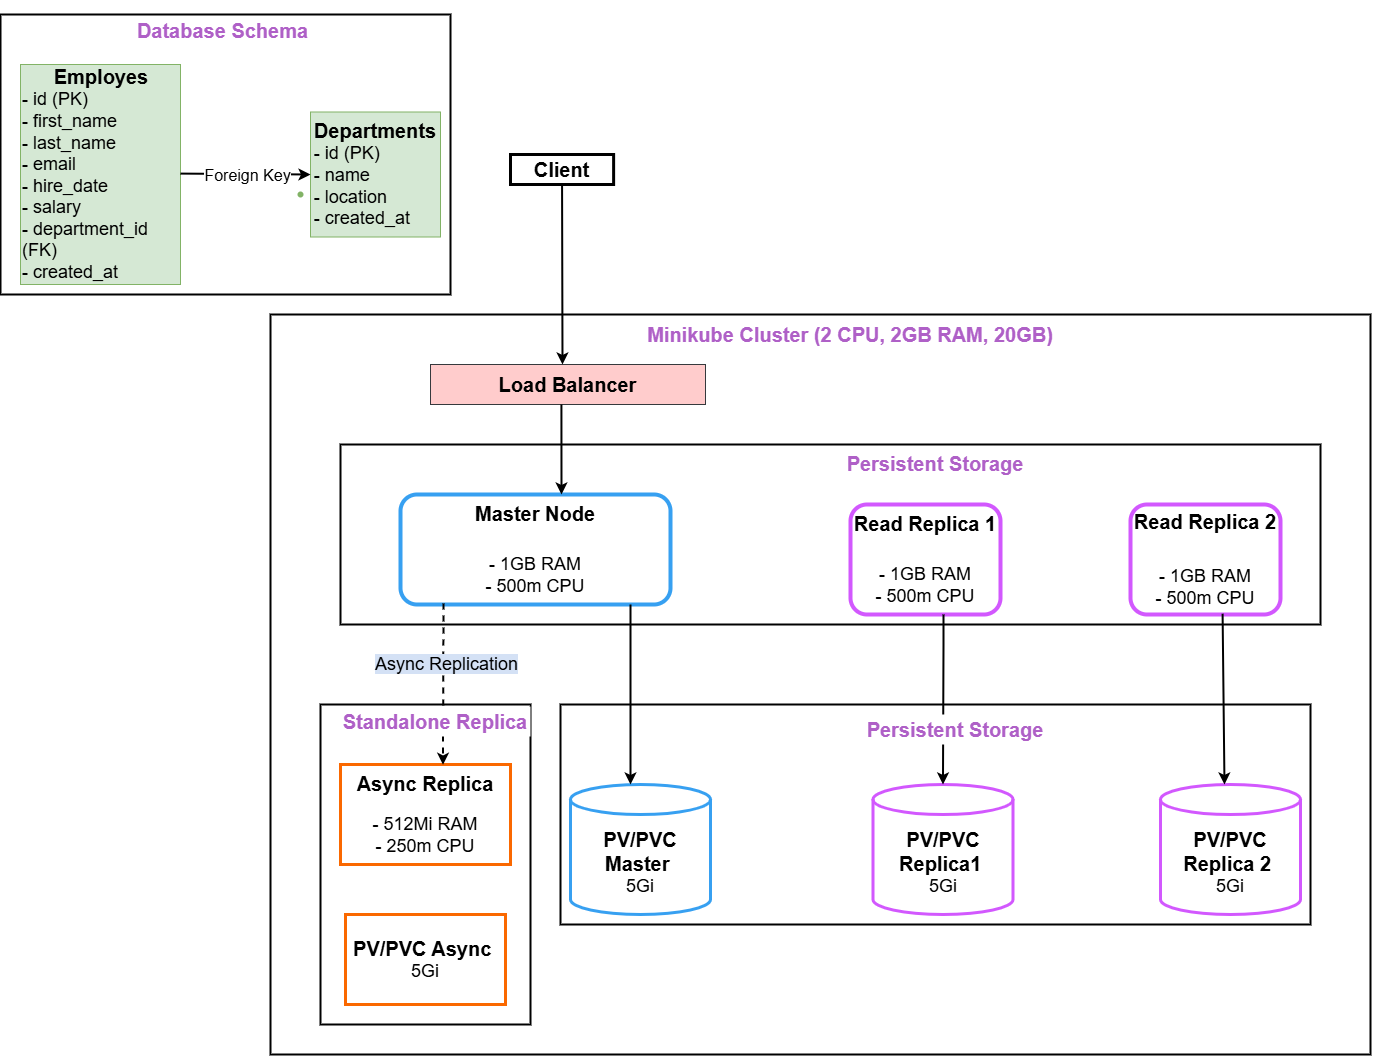

The diagram above was exported from draw.io. Its source (the exported page's mxGraphModel, read from the mxfile embedded in the PNG):
<mxGraphModel dx="3000" dy="2591" grid="1" gridSize="10" guides="1" tooltips="1" connect="1" arrows="1" fold="1" page="1" pageScale="1" pageWidth="850" pageHeight="1100" math="0" shadow="0">
  <root>
    <mxCell id="0" />
    <mxCell id="1" parent="0" />
    <mxCell id="nCXMt2iarxIEantucKcI-2" value="" style="rounded=0;whiteSpace=wrap;html=1;strokeColor=default;strokeWidth=2;" vertex="1" parent="1">
      <mxGeometry x="320" y="270" width="1100" height="740" as="geometry" />
    </mxCell>
    <mxCell id="nCXMt2iarxIEantucKcI-4" value="" style="rounded=0;whiteSpace=wrap;html=1;strokeWidth=2;" vertex="1" parent="1">
      <mxGeometry x="50" y="-30" width="450" height="280" as="geometry" />
    </mxCell>
    <mxCell id="nCXMt2iarxIEantucKcI-6" value="&lt;div style=&quot;text-align: center;&quot;&gt;&lt;b style=&quot;background-color: initial;&quot;&gt;&lt;font style=&quot;font-size: 20px;&quot;&gt;Employes&lt;/font&gt;&lt;/b&gt;&lt;/div&gt;&lt;div style=&quot;&quot;&gt;&lt;span style=&quot;background-color: initial;&quot;&gt;&lt;font style=&quot;font-size: 18px;&quot;&gt;- id (PK)&lt;/font&gt;&lt;/span&gt;&lt;/div&gt;&lt;div style=&quot;&quot;&gt;&lt;font style=&quot;font-size: 18px;&quot;&gt;- first_name&lt;/font&gt;&lt;/div&gt;&lt;div style=&quot;&quot;&gt;&lt;font style=&quot;font-size: 18px;&quot;&gt;- last_name&lt;/font&gt;&lt;/div&gt;&lt;div style=&quot;&quot;&gt;&lt;font style=&quot;font-size: 18px;&quot;&gt;- email&lt;/font&gt;&lt;/div&gt;&lt;div style=&quot;&quot;&gt;&lt;font style=&quot;font-size: 18px;&quot;&gt;- hire_date&lt;/font&gt;&lt;/div&gt;&lt;div style=&quot;&quot;&gt;&lt;font style=&quot;font-size: 18px;&quot;&gt;- salary&lt;/font&gt;&lt;/div&gt;&lt;div style=&quot;&quot;&gt;&lt;font style=&quot;font-size: 18px;&quot;&gt;- department_id (FK)&lt;/font&gt;&lt;/div&gt;&lt;div style=&quot;&quot;&gt;&lt;font style=&quot;font-size: 18px;&quot;&gt;- created_at&lt;/font&gt;&lt;/div&gt;" style="rounded=0;whiteSpace=wrap;html=1;fillColor=#d5e8d4;strokeColor=#82b366;align=left;" vertex="1" parent="1">
      <mxGeometry x="70" y="20" width="160" height="220" as="geometry" />
    </mxCell>
    <mxCell id="nCXMt2iarxIEantucKcI-17" value="&lt;div&gt;&lt;span style=&quot;background-color: initial;&quot;&gt;&lt;b style=&quot;&quot;&gt;&lt;font style=&quot;font-size: 20px;&quot;&gt;Departments&lt;/font&gt;&lt;/b&gt;&lt;/span&gt;&lt;/div&gt;&lt;div style=&quot;text-align: left;&quot;&gt;&lt;span style=&quot;background-color: initial;&quot;&gt;&lt;font style=&quot;font-size: 18px;&quot;&gt;- id (PK)&lt;/font&gt;&lt;/span&gt;&lt;/div&gt;&lt;div style=&quot;text-align: left;&quot;&gt;&lt;span style=&quot;background-color: initial;&quot;&gt;&lt;font style=&quot;font-size: 18px;&quot;&gt;- name&lt;/font&gt;&lt;/span&gt;&lt;/div&gt;&lt;div style=&quot;text-align: left;&quot;&gt;&lt;span style=&quot;background-color: initial;&quot;&gt;&lt;font style=&quot;font-size: 18px;&quot;&gt;- location&lt;/font&gt;&lt;/span&gt;&lt;/div&gt;&lt;div style=&quot;text-align: left;&quot;&gt;&lt;span style=&quot;background-color: initial;&quot;&gt;&lt;font style=&quot;font-size: 18px;&quot;&gt;- created_at&lt;/font&gt;&lt;/span&gt;&lt;/div&gt;" style="rounded=0;whiteSpace=wrap;html=1;fillColor=#d5e8d4;strokeColor=#82b366;" vertex="1" parent="1">
      <mxGeometry x="360" y="67.5" width="130" height="125" as="geometry" />
    </mxCell>
    <mxCell id="nCXMt2iarxIEantucKcI-20" value="" style="shape=waypoint;sketch=0;size=6;pointerEvents=1;points=[];fillColor=#d5e8d4;resizable=0;rotatable=0;perimeter=centerPerimeter;snapToPoint=1;align=left;strokeColor=#82b366;rounded=0;" vertex="1" parent="1">
      <mxGeometry x="340" y="140" width="20" height="20" as="geometry" />
    </mxCell>
    <mxCell id="nCXMt2iarxIEantucKcI-32" value="&lt;font style=&quot;font-size: 20px;&quot;&gt;&lt;b style=&quot;&quot;&gt;Client&lt;/b&gt;&lt;/font&gt;" style="rounded=0;whiteSpace=wrap;html=1;strokeWidth=3;" vertex="1" parent="1">
      <mxGeometry x="560" y="110" width="103.12" height="30" as="geometry" />
    </mxCell>
    <mxCell id="nCXMt2iarxIEantucKcI-35" value="" style="rounded=0;whiteSpace=wrap;html=1;strokeWidth=2;" vertex="1" parent="1">
      <mxGeometry x="390" y="400" width="980" height="180" as="geometry" />
    </mxCell>
    <mxCell id="nCXMt2iarxIEantucKcI-36" value="&lt;font style=&quot;font-size: 20px;&quot;&gt;&lt;b&gt;Load Balancer&lt;/b&gt;&lt;/font&gt;" style="rounded=0;whiteSpace=wrap;html=1;fillColor=#ffcccc;strokeColor=#36393d;" vertex="1" parent="1">
      <mxGeometry x="480" y="320" width="275" height="40" as="geometry" />
    </mxCell>
    <mxCell id="nCXMt2iarxIEantucKcI-42" value="&lt;font style=&quot;font-size: 20px;&quot;&gt;&lt;b style=&quot;&quot;&gt;Master Node&lt;/b&gt;&lt;/font&gt;&lt;div&gt;&lt;span style=&quot;background-color: initial;&quot;&gt;&lt;br&gt;&lt;/span&gt;&lt;/div&gt;&lt;div&gt;&lt;span style=&quot;background-color: initial;&quot;&gt;&lt;br&gt;&lt;/span&gt;&lt;/div&gt;&lt;div&gt;&lt;span style=&quot;background-color: initial;&quot;&gt;&lt;font style=&quot;font-size: 18px;&quot;&gt;- 1GB RAM&lt;/font&gt;&lt;/span&gt;&lt;/div&gt;&lt;div&gt;&lt;font style=&quot;font-size: 18px;&quot;&gt;- 500m CPU&lt;/font&gt;&lt;/div&gt;" style="rounded=1;whiteSpace=wrap;html=1;strokeWidth=4;strokeColor=#37a0f1;" vertex="1" parent="1">
      <mxGeometry x="450" y="450" width="270" height="110" as="geometry" />
    </mxCell>
    <mxCell id="nCXMt2iarxIEantucKcI-43" value="&lt;b&gt;&lt;font style=&quot;font-size: 20px;&quot;&gt;Read Replica 1&lt;br&gt;&lt;/font&gt;&lt;/b&gt;&lt;div&gt;&lt;br&gt;&lt;/div&gt;&lt;div&gt;&lt;br&gt;&lt;/div&gt;&lt;div&gt;&lt;font style=&quot;font-size: 18px;&quot;&gt;- 1GB RAM&lt;/font&gt;&lt;/div&gt;&lt;div&gt;&lt;font style=&quot;font-size: 18px;&quot;&gt;- 500m CPU&lt;/font&gt;&lt;/div&gt;" style="rounded=1;whiteSpace=wrap;html=1;strokeWidth=4;strokeColor=#D258FE;" vertex="1" parent="1">
      <mxGeometry x="900" y="460" width="150" height="110" as="geometry" />
    </mxCell>
    <mxCell id="nCXMt2iarxIEantucKcI-44" value="&lt;div&gt;&lt;b style=&quot;&quot;&gt;&lt;font style=&quot;font-size: 20px;&quot;&gt;Read Replica 2&lt;/font&gt;&lt;/b&gt;&lt;/div&gt;&lt;div&gt;&lt;span style=&quot;font-size: 15px;&quot;&gt;&lt;br&gt;&lt;/span&gt;&lt;/div&gt;&lt;div&gt;&lt;br&gt;&lt;/div&gt;&lt;div&gt;&lt;font style=&quot;font-size: 18px;&quot;&gt;- 1GB RAM&lt;/font&gt;&lt;/div&gt;&lt;div&gt;&lt;font style=&quot;font-size: 18px;&quot;&gt;- 500m CPU&lt;/font&gt;&lt;/div&gt;" style="rounded=1;whiteSpace=wrap;html=1;strokeWidth=4;strokeColor=#D258FE;" vertex="1" parent="1">
      <mxGeometry x="1180" y="460" width="150" height="110" as="geometry" />
    </mxCell>
    <mxCell id="nCXMt2iarxIEantucKcI-46" value="" style="endArrow=classic;html=1;rounded=0;exitX=0.5;exitY=1;exitDx=0;exitDy=0;strokeWidth=2;" edge="1" parent="1" source="nCXMt2iarxIEantucKcI-32">
      <mxGeometry width="50" height="50" relative="1" as="geometry">
        <mxPoint x="650" y="410" as="sourcePoint" />
        <mxPoint x="612" y="320" as="targetPoint" />
      </mxGeometry>
    </mxCell>
    <mxCell id="nCXMt2iarxIEantucKcI-47" value="" style="endArrow=classic;html=1;rounded=0;exitX=0.5;exitY=1;exitDx=0;exitDy=0;strokeWidth=2;" edge="1" parent="1">
      <mxGeometry width="50" height="50" relative="1" as="geometry">
        <mxPoint x="610.9200000000001" y="360" as="sourcePoint" />
        <mxPoint x="611" y="450" as="targetPoint" />
      </mxGeometry>
    </mxCell>
    <mxCell id="nCXMt2iarxIEantucKcI-48" value="" style="rounded=0;whiteSpace=wrap;html=1;strokeWidth=2;" vertex="1" parent="1">
      <mxGeometry x="610" y="660" width="750" height="220" as="geometry" />
    </mxCell>
    <mxCell id="nCXMt2iarxIEantucKcI-49" value="" style="rounded=0;whiteSpace=wrap;html=1;strokeWidth=2;" vertex="1" parent="1">
      <mxGeometry x="370" y="660" width="210" height="320" as="geometry" />
    </mxCell>
    <mxCell id="nCXMt2iarxIEantucKcI-53" value="&lt;font style=&quot;font-size: 20px;&quot;&gt;&lt;b style=&quot;&quot;&gt;PV/PVC Replica 2&amp;nbsp;&lt;/b&gt;&lt;/font&gt;&lt;div&gt;&lt;font style=&quot;font-size: 18px;&quot;&gt;5Gi&lt;/font&gt;&lt;/div&gt;" style="shape=cylinder3;whiteSpace=wrap;html=1;boundedLbl=1;backgroundOutline=1;size=15;strokeColor=#D258FE;strokeWidth=3;" vertex="1" parent="1">
      <mxGeometry x="1210" y="740" width="140" height="130" as="geometry" />
    </mxCell>
    <mxCell id="nCXMt2iarxIEantucKcI-57" value="&lt;font style=&quot;font-size: 20px;&quot;&gt;&lt;b style=&quot;&quot;&gt;PV/PVC Master&amp;nbsp;&lt;/b&gt;&lt;/font&gt;&lt;div&gt;&lt;font style=&quot;font-size: 18px;&quot;&gt;&lt;font style=&quot;&quot;&gt;5G&lt;/font&gt;i&lt;/font&gt;&lt;/div&gt;" style="shape=cylinder3;whiteSpace=wrap;html=1;boundedLbl=1;backgroundOutline=1;size=15;strokeColor=#37A0F1;strokeWidth=3;" vertex="1" parent="1">
      <mxGeometry x="620" y="740" width="140" height="130" as="geometry" />
    </mxCell>
    <mxCell id="nCXMt2iarxIEantucKcI-58" value="&lt;font style=&quot;font-size: 20px;&quot;&gt;&lt;b style=&quot;&quot;&gt;PV/PVC Replica1&lt;/b&gt;&amp;nbsp;&lt;/font&gt;&lt;div&gt;&lt;font style=&quot;font-size: 18px;&quot;&gt;5Gi&lt;/font&gt;&lt;/div&gt;" style="shape=cylinder3;whiteSpace=wrap;html=1;boundedLbl=1;backgroundOutline=1;size=15;strokeColor=#D258FE;strokeWidth=3;" vertex="1" parent="1">
      <mxGeometry x="922.5" y="740" width="140" height="130" as="geometry" />
    </mxCell>
    <mxCell id="nCXMt2iarxIEantucKcI-59" value="&lt;font style=&quot;font-size: 20px;&quot;&gt;&lt;b&gt;Async Replica&lt;/b&gt;&lt;/font&gt;&lt;div&gt;&lt;span style=&quot;background-color: initial;&quot;&gt;&lt;font style=&quot;font-size: 15px;&quot;&gt;&lt;br&gt;&lt;/font&gt;&lt;/span&gt;&lt;/div&gt;&lt;div&gt;&lt;span style=&quot;background-color: initial;&quot;&gt;&lt;font style=&quot;font-size: 18px;&quot;&gt;- 512Mi RAM&lt;/font&gt;&lt;/span&gt;&lt;/div&gt;&lt;div&gt;&lt;span style=&quot;background-color: initial;&quot;&gt;&lt;font style=&quot;font-size: 18px;&quot;&gt;- 250m CPU&lt;/font&gt;&lt;/span&gt;&lt;/div&gt;" style="rounded=0;whiteSpace=wrap;html=1;strokeWidth=3;strokeColor=#FA6800;" vertex="1" parent="1">
      <mxGeometry x="390" y="720" width="170" height="100" as="geometry" />
    </mxCell>
    <mxCell id="nCXMt2iarxIEantucKcI-60" value="&lt;font style=&quot;font-size: 20px;&quot;&gt;&lt;b&gt;PV/PVC Async&amp;nbsp;&lt;/b&gt;&lt;/font&gt;&lt;div&gt;&lt;font style=&quot;font-size: 18px;&quot;&gt;5Gi&lt;/font&gt;&lt;/div&gt;" style="rounded=0;whiteSpace=wrap;html=1;strokeColor=#FA6800;strokeWidth=3;" vertex="1" parent="1">
      <mxGeometry x="395" y="870" width="160" height="90" as="geometry" />
    </mxCell>
    <mxCell id="nCXMt2iarxIEantucKcI-67" value="" style="endArrow=classic;html=1;rounded=0;strokeWidth=2;entryX=0.457;entryY=0;entryDx=0;entryDy=0;entryPerimeter=0;exitX=0.614;exitY=0.993;exitDx=0;exitDy=0;exitPerimeter=0;" edge="1" parent="1" source="nCXMt2iarxIEantucKcI-44" target="nCXMt2iarxIEantucKcI-53">
      <mxGeometry width="50" height="50" relative="1" as="geometry">
        <mxPoint x="1274" y="580" as="sourcePoint" />
        <mxPoint x="1274" y="670" as="targetPoint" />
      </mxGeometry>
    </mxCell>
    <mxCell id="nCXMt2iarxIEantucKcI-73" value="" style="endArrow=classic;html=1;rounded=0;strokeWidth=2;" edge="1" parent="1">
      <mxGeometry width="50" height="50" relative="1" as="geometry">
        <mxPoint x="680" y="560" as="sourcePoint" />
        <mxPoint x="680" y="740" as="targetPoint" />
      </mxGeometry>
    </mxCell>
    <mxCell id="nCXMt2iarxIEantucKcI-74" value="" style="endArrow=classic;html=1;rounded=0;strokeWidth=2;entryX=0.603;entryY=0.003;entryDx=0;entryDy=0;entryPerimeter=0;dashed=1;" edge="1" parent="1" target="nCXMt2iarxIEantucKcI-59">
      <mxGeometry width="50" height="50" relative="1" as="geometry">
        <mxPoint x="493" y="559" as="sourcePoint" />
        <mxPoint x="489.9999999999998" y="660" as="targetPoint" />
      </mxGeometry>
    </mxCell>
    <mxCell id="nCXMt2iarxIEantucKcI-88" value="&lt;font style=&quot;background-color: rgb(212, 225, 245); font-size: 18px;&quot;&gt;Async Replication&lt;/font&gt;" style="edgeLabel;html=1;align=center;verticalAlign=middle;resizable=0;points=[];" vertex="1" connectable="0" parent="nCXMt2iarxIEantucKcI-74">
      <mxGeometry x="-0.5136" relative="1" as="geometry">
        <mxPoint x="2" y="20" as="offset" />
      </mxGeometry>
    </mxCell>
    <mxCell id="nCXMt2iarxIEantucKcI-81" value="" style="endArrow=classic;html=1;rounded=0;strokeWidth=2;entryX=0;entryY=0.5;entryDx=0;entryDy=0;" edge="1" parent="1" target="nCXMt2iarxIEantucKcI-17">
      <mxGeometry width="50" height="50" relative="1" as="geometry">
        <mxPoint x="230" y="129.09" as="sourcePoint" />
        <mxPoint x="380" y="140" as="targetPoint" />
      </mxGeometry>
    </mxCell>
    <mxCell id="nCXMt2iarxIEantucKcI-82" value="&lt;font style=&quot;font-size: 16px;&quot;&gt;Foreign Key&lt;/font&gt;" style="edgeLabel;html=1;align=center;verticalAlign=middle;resizable=0;points=[];" vertex="1" connectable="0" parent="nCXMt2iarxIEantucKcI-81">
      <mxGeometry x="0.0056" relative="1" as="geometry">
        <mxPoint as="offset" />
      </mxGeometry>
    </mxCell>
    <mxCell id="nCXMt2iarxIEantucKcI-83" value="&lt;b&gt;&lt;font color=&quot;#af60c7&quot; style=&quot;font-size: 20px;&quot;&gt;Minikube Cluster (2 CPU, 2GB RAM, 20GB)&lt;/font&gt;&lt;/b&gt;" style="rounded=0;whiteSpace=wrap;html=1;gradientColor=none;strokeColor=none;" vertex="1" parent="1">
      <mxGeometry x="650" y="275" width="500" height="30" as="geometry" />
    </mxCell>
    <mxCell id="nCXMt2iarxIEantucKcI-84" value="&lt;h1&gt;&lt;font color=&quot;#af60c7&quot; style=&quot;font-size: 20px;&quot;&gt;Database Schema&lt;/font&gt;&lt;/h1&gt;" style="rounded=0;whiteSpace=wrap;html=1;strokeColor=none;" vertex="1" parent="1">
      <mxGeometry x="70" y="-24" width="405" height="20" as="geometry" />
    </mxCell>
    <mxCell id="nCXMt2iarxIEantucKcI-90" value="&lt;b&gt;&lt;font color=&quot;#af60c7&quot; style=&quot;font-size: 20px;&quot;&gt;Standalone Replica&lt;/font&gt;&lt;/b&gt;" style="rounded=0;whiteSpace=wrap;html=1;gradientColor=none;strokeColor=none;" vertex="1" parent="1">
      <mxGeometry x="390" y="662" width="190" height="30" as="geometry" />
    </mxCell>
    <mxCell id="nCXMt2iarxIEantucKcI-92" value="" style="endArrow=classic;html=1;rounded=0;strokeWidth=2;entryX=0.5;entryY=0;entryDx=0;entryDy=0;entryPerimeter=0;" edge="1" parent="1" target="nCXMt2iarxIEantucKcI-58">
      <mxGeometry width="50" height="50" relative="1" as="geometry">
        <mxPoint x="993" y="570" as="sourcePoint" />
        <mxPoint x="993" y="890" as="targetPoint" />
        <Array as="points">
          <mxPoint x="993" y="600" />
        </Array>
      </mxGeometry>
    </mxCell>
    <mxCell id="nCXMt2iarxIEantucKcI-87" value="&lt;b&gt;&lt;font color=&quot;#af60c7&quot; style=&quot;font-size: 20px;&quot;&gt;Persistent Storage&lt;/font&gt;&lt;/b&gt;" style="rounded=0;whiteSpace=wrap;html=1;gradientColor=none;strokeColor=none;" vertex="1" parent="1">
      <mxGeometry x="755" y="670" width="500" height="30" as="geometry" />
    </mxCell>
    <mxCell id="nCXMt2iarxIEantucKcI-95" value="&lt;b&gt;&lt;font color=&quot;#af60c7&quot; style=&quot;font-size: 20px;&quot;&gt;Persistent Storage&lt;/font&gt;&lt;/b&gt;" style="rounded=0;whiteSpace=wrap;html=1;gradientColor=none;strokeColor=none;" vertex="1" parent="1">
      <mxGeometry x="735" y="404" width="500" height="30" as="geometry" />
    </mxCell>
  </root>
</mxGraphModel>